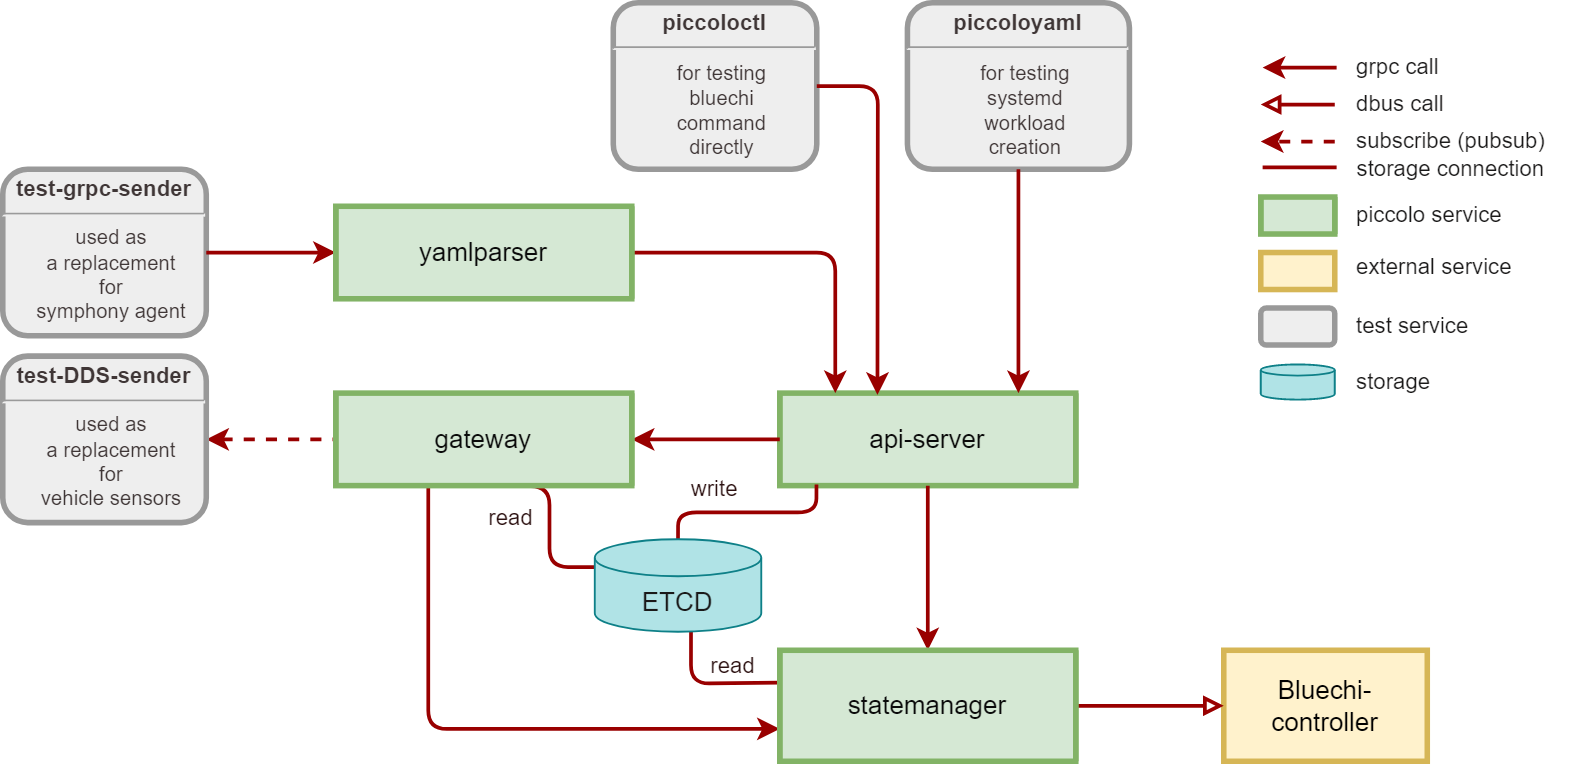

The diagram above was exported from draw.io. Its source (the exported page's mxGraphModel, read from the mxfile embedded in the PNG):
<mxGraphModel dx="978" dy="571" grid="0" gridSize="10" guides="1" tooltips="1" connect="1" arrows="1" fold="1" page="0" pageScale="1" pageWidth="826" pageHeight="1169" background="#ffffff" math="0" shadow="0">
  <root>
    <mxCell id="0" />
    <mxCell id="1" parent="0" />
    <mxCell id="5" value="api-server" style="shape=process;whiteSpace=wrap;align=center;verticalAlign=middle;size=0;fontStyle=0;strokeWidth=3;fillColor=#d5e8d4;strokeColor=#82b366;fontColor=#0A0A0A;fontSize=14;" parent="1" vertex="1">
      <mxGeometry x="440" y="391" width="160" height="50" as="geometry" />
    </mxCell>
    <mxCell id="13" value="Bluechi-controller" style="whiteSpace=wrap;align=center;verticalAlign=middle;fontStyle=0;strokeWidth=3;fillColor=#fff2cc;strokeColor=#d6b656;fontColor=#000000;fontSize=14;" parent="1" vertex="1">
      <mxGeometry x="680" y="530" width="110" height="60" as="geometry" />
    </mxCell>
    <mxCell id="56" value="" style="edgeStyle=elbowEdgeStyle;elbow=horizontal;strokeColor=#990000;strokeWidth=2;fontColor=#2c1111;exitX=1;exitY=0.5;exitDx=0;exitDy=0;fontStyle=0" parent="1" source="107" target="5" edge="1">
      <mxGeometry width="100" height="100" relative="1" as="geometry">
        <mxPoint x="320" y="315" as="sourcePoint" />
        <mxPoint x="430" y="390" as="targetPoint" />
        <Array as="points">
          <mxPoint x="470" y="350" />
        </Array>
      </mxGeometry>
    </mxCell>
    <mxCell id="83" value="" style="edgeStyle=elbowEdgeStyle;elbow=horizontal;strokeColor=#990000;strokeWidth=2;fontColor=#2c1111;exitX=1;exitY=0.5;exitDx=0;exitDy=0;endArrow=block;endFill=0;fontStyle=0" parent="1" target="13" edge="1">
      <mxGeometry width="100" height="100" relative="1" as="geometry">
        <mxPoint x="600" y="560" as="sourcePoint" />
        <mxPoint x="577" y="650" as="targetPoint" />
      </mxGeometry>
    </mxCell>
    <mxCell id="84" value="write" style="text;spacingTop=-5;align=center;fontColor=#2c1111;fontStyle=0" parent="1" vertex="1">
      <mxGeometry x="390.0000000000002" y="434.0000000000002" width="30" height="20" as="geometry" />
    </mxCell>
    <mxCell id="92" value="" style="edgeStyle=elbowEdgeStyle;elbow=horizontal;strokeColor=#990000;strokeWidth=2;entryX=1;entryY=0.5;entryDx=0;entryDy=0;exitX=0;exitY=0.5;exitDx=0;exitDy=0;fontColor=#2c1111;fontStyle=0" parent="1" source="5" target="106" edge="1">
      <mxGeometry width="100" height="100" relative="1" as="geometry">
        <mxPoint x="403" y="416" as="sourcePoint" />
        <mxPoint x="320" y="416" as="targetPoint" />
        <Array as="points">
          <mxPoint x="373" y="416" />
          <mxPoint x="460" y="470" />
        </Array>
      </mxGeometry>
    </mxCell>
    <mxCell id="93" value="" style="elbow=horizontal;strokeColor=#990000;strokeWidth=2;entryX=0;entryY=0;entryDx=0;entryDy=15;entryPerimeter=0;startArrow=none;startFill=0;fontColor=#2c1111;endArrow=none;endFill=0;exitX=0.75;exitY=1;exitDx=0;exitDy=0;edgeStyle=orthogonalEdgeStyle;fontStyle=0" parent="1" target="96" edge="1">
      <mxGeometry width="100" height="100" relative="1" as="geometry">
        <mxPoint x="290" y="441" as="sourcePoint" />
        <mxPoint x="392.664" y="492.20000000000005" as="targetPoint" />
      </mxGeometry>
    </mxCell>
    <mxCell id="vXQ5WWabHy_hSCokeJlB-106" value="" style="endArrow=none;html=1;rounded=1;entryX=0;entryY=0.5;entryDx=0;entryDy=0;strokeColor=#990000;strokeWidth=2;fontColor=#2c1111;dashed=1;endFill=0;startArrow=classic;startFill=1;fontStyle=0" parent="1" edge="1">
      <mxGeometry width="50" height="50" relative="1" as="geometry">
        <mxPoint x="130" y="416" as="sourcePoint" />
        <mxPoint x="200" y="416" as="targetPoint" />
      </mxGeometry>
    </mxCell>
    <mxCell id="vXQ5WWabHy_hSCokeJlB-107" value="" style="endArrow=none;html=1;rounded=1;exitX=0.124;exitY=0.988;exitDx=0;exitDy=0;entryX=0.5;entryY=0;entryDx=0;entryDy=0;entryPerimeter=0;strokeColor=#990000;strokeWidth=2;exitPerimeter=0;fontColor=#2c1111;endFill=0;edgeStyle=orthogonalEdgeStyle;fontStyle=0" parent="1" source="5" target="96" edge="1">
      <mxGeometry width="50" height="50" relative="1" as="geometry">
        <mxPoint x="413" y="481" as="sourcePoint" />
        <mxPoint x="442.1700000000001" y="467.79999999999995" as="targetPoint" />
      </mxGeometry>
    </mxCell>
    <mxCell id="vXQ5WWabHy_hSCokeJlB-111" value="" style="edgeStyle=elbowEdgeStyle;elbow=horizontal;strokeColor=#990000;strokeWidth=2;entryX=0;entryY=0.75;entryDx=0;entryDy=0;startArrow=none;startFill=0;fontColor=#2c1111;fontStyle=0" parent="1" edge="1">
      <mxGeometry width="100" height="100" relative="1" as="geometry">
        <mxPoint x="250" y="441" as="sourcePoint" />
        <mxPoint x="440" y="572.5" as="targetPoint" />
        <Array as="points">
          <mxPoint x="250" y="530" />
          <mxPoint x="250" y="510" />
          <mxPoint x="652" y="550" />
        </Array>
      </mxGeometry>
    </mxCell>
    <mxCell id="vXQ5WWabHy_hSCokeJlB-116" value="" style="elbow=horizontal;strokeColor=#990000;strokeWidth=2;startArrow=none;startFill=0;exitX=0;exitY=0.25;exitDx=0;exitDy=0;fontColor=#2c1111;entryX=0.578;entryY=0.98;entryDx=0;entryDy=0;entryPerimeter=0;endArrow=none;endFill=0;edgeStyle=orthogonalEdgeStyle;fontStyle=0" parent="1" target="96" edge="1">
      <mxGeometry width="100" height="100" relative="1" as="geometry">
        <mxPoint x="440" y="547.5" as="sourcePoint" />
        <mxPoint x="360" y="540" as="targetPoint" />
      </mxGeometry>
    </mxCell>
    <mxCell id="vXQ5WWabHy_hSCokeJlB-120" value="&lt;p style=&quot;margin: 4px 0px 0px; text-align: center;&quot;&gt;&lt;strong style=&quot;&quot;&gt;test-grpc-sender&lt;br&gt;&lt;/strong&gt;&lt;/p&gt;&lt;hr style=&quot;font-size: 11px;&quot;&gt;&lt;p style=&quot;margin: 0px 0px 0px 8px; font-size: 11px;&quot;&gt;&lt;font style=&quot;font-size: 11px;&quot;&gt;used as&lt;br&gt;a replacement&lt;/font&gt;&lt;/p&gt;&lt;p style=&quot;margin: 0px 0px 0px 8px; font-size: 11px;&quot;&gt;&lt;font style=&quot;font-size: 11px;&quot;&gt;for &lt;br&gt;symphony agent&lt;/font&gt;&lt;/p&gt;" style="verticalAlign=middle;align=center;overflow=fill;fontSize=12;fontFamily=Helvetica;html=1;rounded=1;fontStyle=0;strokeWidth=3;fillColor=#eeeeee;strokeColor=#999999;fontColor=#3f3636;" parent="1" vertex="1">
      <mxGeometry x="20" y="270" width="110" height="90" as="geometry" />
    </mxCell>
    <mxCell id="vXQ5WWabHy_hSCokeJlB-121" value="" style="edgeStyle=none;noEdgeStyle=1;strokeColor=#990000;strokeWidth=2;exitX=1;exitY=0.5;exitDx=0;exitDy=0;entryX=0;entryY=0.5;entryDx=0;entryDy=0;fontColor=#2c1111;fontStyle=0" parent="1" source="vXQ5WWabHy_hSCokeJlB-120" edge="1">
      <mxGeometry width="100" height="100" relative="1" as="geometry">
        <mxPoint x="364" y="164.6" as="sourcePoint" />
        <mxPoint x="200" y="315" as="targetPoint" />
        <Array as="points" />
      </mxGeometry>
    </mxCell>
    <mxCell id="vXQ5WWabHy_hSCokeJlB-122" value="&lt;p style=&quot;margin: 4px 0px 0px; text-align: center;&quot;&gt;&lt;strong style=&quot;&quot;&gt;piccoloctl&lt;br&gt;&lt;/strong&gt;&lt;/p&gt;&lt;hr&gt;&lt;p style=&quot;margin: 0px 0px 0px 8px; font-size: 11px;&quot;&gt;&lt;font style=&quot;font-size: 11px;&quot;&gt;for testing&lt;/font&gt;&lt;/p&gt;&lt;p style=&quot;margin: 0px 0px 0px 8px; font-size: 11px;&quot;&gt;&lt;font style=&quot;font-size: 11px;&quot;&gt;bluechi&lt;/font&gt;&lt;/p&gt;&lt;p style=&quot;margin: 0px 0px 0px 8px; font-size: 11px;&quot;&gt;&lt;font style=&quot;font-size: 11px;&quot;&gt;command&lt;/font&gt;&lt;/p&gt;&lt;p style=&quot;margin: 0px 0px 0px 8px; font-size: 11px;&quot;&gt;&lt;font style=&quot;font-size: 11px;&quot;&gt;directly&lt;/font&gt;&lt;/p&gt;" style="verticalAlign=middle;align=center;overflow=fill;fontSize=12;fontFamily=Helvetica;html=1;rounded=1;fontStyle=0;strokeWidth=3;fillColor=#eeeeee;strokeColor=#999999;fontColor=#3f3636;" parent="1" vertex="1">
      <mxGeometry x="350" y="180" width="110" height="90" as="geometry" />
    </mxCell>
    <mxCell id="vXQ5WWabHy_hSCokeJlB-123" value="&lt;p style=&quot;margin: 4px 0px 0px; text-align: center;&quot;&gt;&lt;strong style=&quot;&quot;&gt;piccoloyaml&lt;br&gt;&lt;/strong&gt;&lt;/p&gt;&lt;hr&gt;&lt;p style=&quot;margin: 0px 0px 0px 8px; font-size: 11px;&quot;&gt;&lt;font style=&quot;font-size: 11px;&quot;&gt;for testing&lt;/font&gt;&lt;/p&gt;&lt;p style=&quot;margin: 0px 0px 0px 8px; font-size: 11px;&quot;&gt;&lt;font style=&quot;font-size: 11px;&quot;&gt;systemd&lt;/font&gt;&lt;/p&gt;&lt;p style=&quot;margin: 0px 0px 0px 8px; font-size: 11px;&quot;&gt;&lt;font style=&quot;font-size: 11px;&quot;&gt;workload&lt;/font&gt;&lt;/p&gt;&lt;p style=&quot;margin: 0px 0px 0px 8px; font-size: 11px;&quot;&gt;&lt;font style=&quot;font-size: 11px;&quot;&gt;creation&lt;/font&gt;&lt;/p&gt;" style="verticalAlign=middle;align=center;overflow=fill;fontSize=12;fontFamily=Helvetica;html=1;rounded=1;fontStyle=0;strokeWidth=3;fillColor=#eeeeee;strokeColor=#999999;fontColor=#3f3636;" parent="1" vertex="1">
      <mxGeometry x="509" y="180" width="120" height="90" as="geometry" />
    </mxCell>
    <mxCell id="vXQ5WWabHy_hSCokeJlB-127" value="" style="endArrow=classic;html=1;rounded=1;exitX=1;exitY=0.5;exitDx=0;exitDy=0;strokeColor=#990000;strokeWidth=2;fontColor=#2c1111;entryX=0.33;entryY=0.02;entryDx=0;entryDy=0;entryPerimeter=0;fontStyle=0" parent="1" source="vXQ5WWabHy_hSCokeJlB-122" target="5" edge="1">
      <mxGeometry width="50" height="50" relative="1" as="geometry">
        <mxPoint x="632" y="320" as="sourcePoint" />
        <mxPoint x="470" y="390" as="targetPoint" />
        <Array as="points">
          <mxPoint x="493" y="225" />
        </Array>
      </mxGeometry>
    </mxCell>
    <mxCell id="vXQ5WWabHy_hSCokeJlB-128" value="" style="endArrow=classic;html=1;rounded=1;exitX=0.5;exitY=1;exitDx=0;exitDy=0;strokeColor=#990000;strokeWidth=2;fontColor=#2c1111;entryX=0.75;entryY=0;entryDx=0;entryDy=0;fontStyle=0" parent="1" source="vXQ5WWabHy_hSCokeJlB-123" edge="1">
      <mxGeometry width="50" height="50" relative="1" as="geometry">
        <mxPoint x="729" y="219" as="sourcePoint" />
        <mxPoint x="569" y="391" as="targetPoint" />
      </mxGeometry>
    </mxCell>
    <mxCell id="96" value="&lt;font color=&quot;#1a1919&quot; style=&quot;font-size: 14px;&quot;&gt;ETCD&lt;/font&gt;" style="shape=cylinder3;whiteSpace=wrap;html=1;boundedLbl=1;backgroundOutline=1;size=10;fillColor=#b0e3e6;strokeColor=#0e8088;fontStyle=0;fontSize=14;" parent="1" vertex="1">
      <mxGeometry x="340" y="470" width="90" height="50" as="geometry" />
    </mxCell>
    <mxCell id="99" value="&lt;p style=&quot;margin: 4px 0px 0px; text-align: center;&quot;&gt;&lt;strong style=&quot;&quot;&gt;test-DDS-sender&lt;br&gt;&lt;/strong&gt;&lt;/p&gt;&lt;hr style=&quot;font-size: 11px;&quot;&gt;&lt;p style=&quot;margin: 0px 0px 0px 8px; font-size: 11px;&quot;&gt;&lt;font style=&quot;font-size: 11px;&quot;&gt;used as&lt;br&gt;a replacement&lt;/font&gt;&lt;/p&gt;&lt;p style=&quot;margin: 0px 0px 0px 8px; font-size: 11px;&quot;&gt;&lt;font style=&quot;font-size: 11px;&quot;&gt;for &lt;br&gt;vehicle sensors&lt;/font&gt;&lt;/p&gt;" style="verticalAlign=middle;align=center;overflow=fill;fontSize=12;fontFamily=Helvetica;html=1;rounded=1;fontStyle=0;strokeWidth=3;fillColor=#eeeeee;strokeColor=#999999;fontColor=#3f3636;" parent="1" vertex="1">
      <mxGeometry x="20" y="371" width="110" height="90" as="geometry" />
    </mxCell>
    <mxCell id="104" value="" style="endArrow=classic;html=1;rounded=1;strokeColor=#990000;strokeWidth=2;fontColor=#2c1111;exitX=0.5;exitY=1;exitDx=0;exitDy=0;entryX=0.5;entryY=0;entryDx=0;entryDy=0;fontStyle=0" parent="1" source="5" target="105" edge="1">
      <mxGeometry width="50" height="50" relative="1" as="geometry">
        <mxPoint x="580" y="450" as="sourcePoint" />
        <mxPoint x="530" y="530" as="targetPoint" />
      </mxGeometry>
    </mxCell>
    <mxCell id="105" value="statemanager" style="shape=process;whiteSpace=wrap;align=center;verticalAlign=middle;size=0;fontStyle=0;strokeWidth=3;fillColor=#d5e8d4;strokeColor=#82b366;fontColor=#0A0A0A;fontSize=14;" parent="1" vertex="1">
      <mxGeometry x="440" y="530" width="160" height="60" as="geometry" />
    </mxCell>
    <mxCell id="106" value="gateway" style="shape=process;whiteSpace=wrap;align=center;verticalAlign=middle;size=0;fontStyle=0;strokeWidth=3;fillColor=#d5e8d4;strokeColor=#82b366;fontColor=#0A0A0A;fontSize=14;" parent="1" vertex="1">
      <mxGeometry x="200" y="391" width="160" height="50" as="geometry" />
    </mxCell>
    <mxCell id="107" value="yamlparser" style="shape=process;whiteSpace=wrap;align=center;verticalAlign=middle;size=0;fontStyle=0;strokeWidth=3;fillColor=#d5e8d4;strokeColor=#82b366;fontColor=#0A0A0A;fontSize=14;" parent="1" vertex="1">
      <mxGeometry x="200" y="290" width="160" height="50" as="geometry" />
    </mxCell>
    <mxCell id="109" value="read" style="text;spacingTop=-5;align=center;fontColor=#2c1111;fontStyle=0" parent="1" vertex="1">
      <mxGeometry x="280.0000000000002" y="450.0000000000002" width="30" height="20" as="geometry" />
    </mxCell>
    <mxCell id="110" value="read" style="text;spacingTop=-5;align=center;fontColor=#2c1111;fontStyle=0" parent="1" vertex="1">
      <mxGeometry x="400.0000000000002" y="530.0000000000002" width="30" height="20" as="geometry" />
    </mxCell>
    <mxCell id="111" value="" style="edgeStyle=elbowEdgeStyle;elbow=horizontal;strokeColor=#990000;strokeWidth=2;entryX=1;entryY=0.5;entryDx=0;entryDy=0;fontColor=#2c1111;fontStyle=0" parent="1" edge="1">
      <mxGeometry width="100" height="100" relative="1" as="geometry">
        <mxPoint x="741" y="215" as="sourcePoint" />
        <mxPoint x="701" y="215" as="targetPoint" />
        <Array as="points">
          <mxPoint x="714" y="215" />
          <mxPoint x="801" y="269" />
        </Array>
      </mxGeometry>
    </mxCell>
    <mxCell id="112" value="storage connection" style="text;html=1;strokeColor=none;fillColor=none;align=center;verticalAlign=middle;whiteSpace=wrap;rounded=0;fontColor=#1a1919;fontStyle=0" parent="1" vertex="1">
      <mxGeometry x="727.5" y="255" width="150" height="30" as="geometry" />
    </mxCell>
    <mxCell id="113" value="grpc call" style="text;html=1;strokeColor=none;fillColor=none;align=left;verticalAlign=middle;whiteSpace=wrap;rounded=0;fontColor=#1a1919;fontStyle=0" parent="1" vertex="1">
      <mxGeometry x="750" y="200" width="60" height="30" as="geometry" />
    </mxCell>
    <mxCell id="114" value="" style="edgeStyle=elbowEdgeStyle;elbow=horizontal;strokeColor=#990000;strokeWidth=2;entryX=1;entryY=0.5;entryDx=0;entryDy=0;fontColor=#2c1111;endArrow=none;endFill=0;fontStyle=0" parent="1" edge="1">
      <mxGeometry width="100" height="100" relative="1" as="geometry">
        <mxPoint x="741" y="269" as="sourcePoint" />
        <mxPoint x="701" y="269" as="targetPoint" />
        <Array as="points">
          <mxPoint x="714" y="269" />
          <mxPoint x="801" y="323" />
        </Array>
      </mxGeometry>
    </mxCell>
    <mxCell id="115" value="" style="edgeStyle=elbowEdgeStyle;elbow=horizontal;strokeColor=#990000;strokeWidth=2;entryX=1;entryY=0.5;entryDx=0;entryDy=0;fontColor=#2c1111;endArrow=block;endFill=0;fontStyle=0" parent="1" edge="1">
      <mxGeometry width="100" height="100" relative="1" as="geometry">
        <mxPoint x="740" y="235" as="sourcePoint" />
        <mxPoint x="700" y="235" as="targetPoint" />
        <Array as="points">
          <mxPoint x="713" y="235" />
          <mxPoint x="800" y="289" />
        </Array>
      </mxGeometry>
    </mxCell>
    <mxCell id="116" value="dbus call" style="text;html=1;strokeColor=none;fillColor=none;align=left;verticalAlign=middle;whiteSpace=wrap;rounded=0;fontColor=#1a1919;fontStyle=0" parent="1" vertex="1">
      <mxGeometry x="750" y="220" width="60" height="30" as="geometry" />
    </mxCell>
    <mxCell id="117" value="" style="edgeStyle=elbowEdgeStyle;elbow=horizontal;strokeColor=#990000;strokeWidth=2;entryX=1;entryY=0.5;entryDx=0;entryDy=0;fontColor=#2c1111;endArrow=classic;endFill=1;dashed=1;fontStyle=0" parent="1" edge="1">
      <mxGeometry width="100" height="100" relative="1" as="geometry">
        <mxPoint x="740" y="255" as="sourcePoint" />
        <mxPoint x="700" y="255" as="targetPoint" />
        <Array as="points">
          <mxPoint x="713" y="255" />
          <mxPoint x="800" y="309" />
        </Array>
      </mxGeometry>
    </mxCell>
    <mxCell id="118" value="subscribe (pubsub)" style="text;html=1;strokeColor=none;fillColor=none;align=left;verticalAlign=middle;whiteSpace=wrap;rounded=0;fontColor=#1a1919;fontStyle=0" parent="1" vertex="1">
      <mxGeometry x="750" y="240" width="120" height="30" as="geometry" />
    </mxCell>
    <mxCell id="122" value="" style="shape=process;whiteSpace=wrap;align=center;verticalAlign=middle;size=0;fontStyle=0;strokeWidth=3;fillColor=#d5e8d4;strokeColor=#82b366;fontColor=#0A0A0A;" parent="1" vertex="1">
      <mxGeometry x="700" y="285" width="40" height="20" as="geometry" />
    </mxCell>
    <mxCell id="123" value="" style="whiteSpace=wrap;align=center;verticalAlign=middle;fontStyle=0;strokeWidth=3;fillColor=#fff2cc;strokeColor=#d6b656;fontColor=#000000;" parent="1" vertex="1">
      <mxGeometry x="700" y="315" width="40" height="20" as="geometry" />
    </mxCell>
    <mxCell id="124" value="&lt;p style=&quot;margin: 4px 0px 0px; text-align: center;&quot;&gt;&lt;/p&gt;&lt;p style=&quot;margin: 0px 0px 0px 8px; font-size: 11px;&quot;&gt;&lt;br&gt;&lt;/p&gt;" style="verticalAlign=middle;align=center;overflow=fill;fontSize=12;fontFamily=Helvetica;html=1;rounded=1;fontStyle=0;strokeWidth=3;fillColor=#eeeeee;strokeColor=#999999;fontColor=#3f3636;" parent="1" vertex="1">
      <mxGeometry x="700" y="345" width="40" height="20" as="geometry" />
    </mxCell>
    <mxCell id="125" value="piccolo service" style="text;html=1;strokeColor=none;fillColor=none;align=left;verticalAlign=middle;whiteSpace=wrap;rounded=0;fontColor=#1a1919;fontStyle=0" parent="1" vertex="1">
      <mxGeometry x="750" y="280" width="95" height="30" as="geometry" />
    </mxCell>
    <mxCell id="126" value="external service" style="text;html=1;strokeColor=none;fillColor=none;align=left;verticalAlign=middle;whiteSpace=wrap;rounded=0;fontColor=#1a1919;fontStyle=0" parent="1" vertex="1">
      <mxGeometry x="750" y="310" width="105" height="25" as="geometry" />
    </mxCell>
    <mxCell id="127" value="test service" style="text;html=1;strokeColor=none;fillColor=none;align=left;verticalAlign=middle;whiteSpace=wrap;rounded=0;fontColor=#1a1919;fontStyle=0" parent="1" vertex="1">
      <mxGeometry x="750" y="342.5" width="85" height="25" as="geometry" />
    </mxCell>
    <mxCell id="128" value="" style="shape=cylinder3;whiteSpace=wrap;html=1;boundedLbl=1;backgroundOutline=1;size=3;fillColor=#b0e3e6;strokeColor=#0e8088;fontStyle=0" parent="1" vertex="1">
      <mxGeometry x="700" y="375.5" width="40" height="19" as="geometry" />
    </mxCell>
    <mxCell id="129" value="storage" style="text;html=1;strokeColor=none;fillColor=none;align=left;verticalAlign=middle;whiteSpace=wrap;rounded=0;fontColor=#1a1919;fontStyle=0" parent="1" vertex="1">
      <mxGeometry x="750" y="372.5" width="85" height="25" as="geometry" />
    </mxCell>
  </root>
</mxGraphModel>